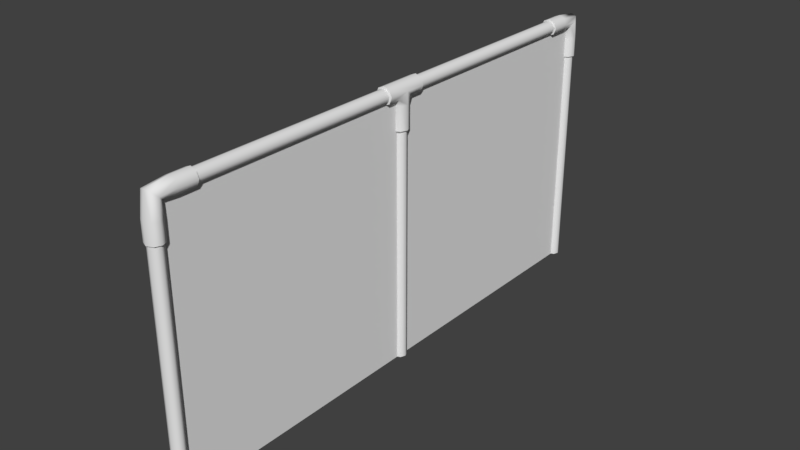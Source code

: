 # Source: fence.blend  (saved by Blender 2.79.0; exported with 4.5.12 LTS)
import bpy
from mathutils import Matrix  # noqa: F401  (used for matrix-valued properties, if any)

bpy.ops.wm.read_factory_settings(use_empty=True)
scene = bpy.context.scene
scene.name = 'Scene'

# ---- collections
col_collection_1 = bpy.data.collections.new('Collection 1'); scene.collection.children.link(col_collection_1)

# ---- materials (node trees are filled in below, after node groups)
mat_fencewire = bpy.data.materials.new('fencewire')
mat_fencewire.alpha_threshold = 0.0
mat_fencewire.use_transparent_shadow = False
mat_fencewire.roughness = 0.5
mat_fence = bpy.data.materials.new('fence')
mat_fence.alpha_threshold = 0.0
mat_fence.use_transparent_shadow = False
mat_fence.roughness = 0.5

# ---- material node trees

# ---- world
world_world = bpy.data.worlds.new('World'); scene.world = world_world
world_world.color = (0.05088, 0.05088, 0.05088)
world_world.use_sun_shadow = False
world_world.sun_shadow_jitter_overblur = 0.0
world_world.cycles.sampling_method = 'MANUAL'

# ---- meshes
me_cylinder_002 = bpy.data.meshes.new('Cylinder.002')
me_cylinder_002.from_pydata([(-3.447e-16, 3.105, -25.29), (-1.357e-07, 3.105, 25.29), (1.357e-07, 1.192e-07, -25.29), (-3.447e-16, -1.192e-07, 25.29), (0.01964, 3.105, 25.29), (0.01964, 3.105, -25.29), (0.01964, -1.192e-07, 25.29), (0.01964, 1.192e-07, -25.29), (-8.625e-18, 0.1388, 0.8145), (0.07071, 0.1388, 0.5759), (0.1, 0.1388, 1.383e-08), (0.07071, 0.1388, -0.5759), (-8.742e-09, 0.1388, -0.8145), (-0.07071, 0.1388, -0.5759), (-0.1, 0.1388, 5.914e-08), (-0.07071, 0.1388, 0.5759), (-4.767e-18, 0.1, -0.8578), (4.767e-18, 0.1, 0.8252), (0.07071, 0.07071, 0.8252), (0.07071, 0.07071, -0.8578), (0.1, -4.371e-09, -0.01626), (-0.1, 1.192e-09, -0.01626), (-0.07071, 0.07071, 0.8252), (-0.07071, 0.07071, -0.8578), (-5.68e-20, 0.1, -1.986), (5.523e-20, 0.1, 1.986), (0.07071, 0.07071, -1.986), (0.07071, 0.07071, 1.986), (0.1, -4.371e-09, -1.986), (0.1, -4.371e-09, 1.986), (0.07071, -0.07071, -1.986), (0.07071, -0.07071, 1.986), (-8.742e-09, -0.1, -1.986), (-8.742e-09, -0.1, 1.986), (-0.07071, -0.07071, -1.986), (-0.07071, -0.07071, 1.986), (-0.1, 1.192e-09, -1.986), (-0.1, 1.192e-09, 1.986), (-0.07071, 0.07071, -1.986), (-0.07071, 0.07071, 1.986), (-6.902e-17, 0.4108, 0.8145), (0.07071, 0.4108, 0.5759), (0.1, 0.4108, 1.107e-07), (0.07071, 0.4108, -0.5759), (-8.742e-09, 0.4108, -0.8145), (-0.07071, 0.4108, -0.5759), (-0.1, 0.4108, 1.56e-07), (-0.07071, 0.4108, 0.5759), (4.653e-08, 0.435, 24.49), (4.641e-08, 0.09894, 21.77), (-0.0688, 0.435, 24.73), (-0.0688, 0.07044, 21.77), (-0.0973, 0.435, 25.29), (-0.0973, 0.001642, 21.77), (-0.0688, 0.435, 25.85), (-0.0688, -0.06716, 21.77), (3.803e-08, 0.435, 26.08), (3.79e-08, -0.09566, 21.77), (0.0688, 0.435, 25.85), (0.0688, -0.06716, 21.77), (0.0973, 0.435, 25.29), (0.0973, 0.001642, 21.77), (0.0688, 0.435, 24.73), (0.0688, 0.07044, 21.77), (2.783e-08, 0.2211, 24.49), (1.41e-08, 0.07829, 24.61), (2.77e-08, 0.09894, 23.51), (-0.0688, 0.07044, 23.51), (-0.0688, 0.05814, 24.77), (-0.0688, 0.2211, 24.73), (-0.0973, 0.001642, 23.51), (-0.0973, 0.009486, 25.17), (-0.0973, 0.2211, 25.29), (-0.0688, -0.06716, 23.51), (-0.0688, -0.03916, 25.57), (-0.0688, 0.2211, 25.85), (1.92e-08, -0.09566, 23.51), (-1.45e-09, -0.05931, 25.73), (1.932e-08, 0.2211, 26.08), (0.0688, -0.06716, 23.51), (0.0688, -0.03916, 25.57), (0.0688, 0.2211, 25.85), (0.0973, 0.001642, 23.51), (0.0973, 0.009486, 25.17), (0.0973, 0.2211, 25.29), (0.0688, 0.07044, 23.51), (0.0688, 0.05814, 24.77), (0.0688, 0.2211, 24.73), (4.653e-08, 0.435, 24.49), (4.641e-08, 0.09894, 21.77), (-0.0688, 0.435, 24.73), (-0.0688, 0.07044, 21.77), (-0.0973, 0.435, 25.29), (-0.0973, 0.001642, 21.77), (-0.0688, 0.435, 25.85), (-0.0688, -0.06716, 21.77), (3.803e-08, 0.435, 26.08), (3.79e-08, -0.09566, 21.77), (0.0688, 0.435, 25.85), (0.0688, -0.06716, 21.77), (0.0973, 0.435, 25.29), (0.0973, 0.001642, 21.77), (0.0688, 0.435, 24.73), (0.0688, 0.07044, 21.77), (1.397e-09, 0.08527, -2.0), (-5.681e-20, 0.1, -1.986), (9.313e-10, 0.08527, 2.0), (5.523e-20, 0.1, 1.986), (0.06029, 0.06029, -2.0), (0.07071, 0.07071, -1.986), (0.06029, 0.06029, 2.0), (0.07071, 0.07071, 1.986), (0.1, -4.371e-09, -1.986), (0.08527, -4.191e-09, -2.0), (0.08527, -2.328e-09, 2.0), (0.1, -4.371e-09, 1.986), (0.07071, -0.07071, -1.986), (0.06029, -0.06029, -2.0), (0.06029, -0.06029, 2.0), (0.07071, -0.07071, 1.986), (-8.742e-09, -0.1, -1.986), (-6.054e-09, -0.08527, -2.0), (-5.588e-09, -0.08527, 2.0), (-8.742e-09, -0.1, 1.986), (-0.07071, -0.07071, -1.986), (-0.06029, -0.06029, -2.0), (-0.06029, -0.06029, 2.0), (-0.07071, -0.07071, 1.986), (-0.1, 1.192e-09, -1.986), (-0.08527, 1.397e-09, -2.0), (-0.08527, 9.313e-10, 2.0), (-0.1, 1.192e-09, 1.986), (-0.06029, 0.06029, -2.0), (-0.07071, 0.07071, -1.986), (-0.06029, 0.06029, 2.0), (-0.07071, 0.07071, 1.986), (4.657e-09, 0.4244, 0.7666), (-6.902e-17, 0.4108, 0.8145), (0.0572, 0.4244, 0.5736), (0.07071, 0.4108, 0.5759), (0.08637, 0.4244, 1.157e-07), (0.1, 0.4108, 1.107e-07), (0.0572, 0.4244, -0.5736), (0.07071, 0.4108, -0.5759), (-4.657e-09, 0.4244, -0.7666), (-8.742e-09, 0.4108, -0.8145), (-0.0572, 0.4244, -0.5736), (-0.07071, 0.4108, -0.5759), (-0.08637, 0.4244, 1.608e-07), (-0.1, 0.4108, 1.56e-07), (-0.0572, 0.4244, 0.5736), (-0.07071, 0.4108, 0.5759), (-7.643e-16, 0.435, -24.49), (-6.912e-16, 0.09894, -21.77), (0.0688, 0.435, -24.73), (0.0688, 0.07044, -21.77), (0.0973, 0.435, -25.29), (0.0973, 0.001642, -21.77), (0.0688, 0.435, -25.85), (0.0688, -0.06716, -21.77), (-8.506e-09, 0.435, -26.08), (-8.506e-09, -0.09566, -21.77), (-0.0688, 0.435, -25.85), (-0.0688, -0.06716, -21.77), (-0.0973, 0.435, -25.29), (-0.0973, 0.001642, -21.77), (-0.0688, 0.435, -24.73), (-0.0688, 0.07044, -21.77), (-7.168e-16, 0.2211, -24.49), (-6.73e-16, 0.07829, -24.61), (-6.741e-16, 0.09894, -23.51), (0.0688, 0.07044, -23.51), (0.0688, 0.05814, -24.77), (0.0688, 0.2211, -24.73), (0.0973, 0.001642, -23.51), (0.0973, 0.009487, -25.17), (0.0973, 0.2211, -25.29), (0.0688, -0.06716, -23.51), (0.0688, -0.03916, -25.57), (0.0688, 0.2211, -25.85), (-8.506e-09, -0.09566, -23.51), (-8.506e-09, -0.05931, -25.73), (-8.506e-09, 0.2211, -26.08), (-0.0688, -0.06716, -23.51), (-0.0688, -0.03916, -25.57), (-0.0688, 0.2211, -25.85), (-0.0973, 0.001642, -23.51), (-0.0973, 0.009487, -25.17), (-0.0973, 0.2211, -25.29), (-0.0688, 0.07044, -23.51), (-0.0688, 0.05814, -24.77), (-0.0688, 0.2211, -24.73), (-7.643e-16, 0.435, -24.49), (-6.912e-16, 0.09894, -21.77), (0.0688, 0.435, -24.73), (0.0688, 0.07044, -21.77), (0.0973, 0.435, -25.29), (0.0973, 0.001642, -21.77), (0.0688, 0.435, -25.85), (0.0688, -0.06716, -21.77), (-8.506e-09, 0.435, -26.08), (-8.506e-09, -0.09566, -21.77), (-0.0688, 0.435, -25.85), (-0.0688, -0.06716, -21.77), (-0.0973, 0.435, -25.29), (-0.0973, 0.001642, -21.77), (-0.0688, 0.435, -24.73), (-0.0688, 0.07044, -21.77), (-1.361e-15, 3.105, -24.65), (-7.171e-16, 0.2024, -24.65), (0.05488, 3.105, -24.84), (0.05488, 0.2024, -24.84), (0.07762, 3.105, -25.29), (0.07762, 0.2024, -25.29), (0.05488, 3.105, -25.73), (0.05488, 0.2024, -25.73), (-6.785e-09, 3.105, -25.92), (-6.785e-09, 0.2024, -25.92), (-0.05488, 3.105, -25.73), (-0.05488, 0.2024, -25.73), (-0.07762, 3.105, -25.29), (-0.07762, 0.2024, -25.29), (-0.05488, 3.105, -24.84), (-0.05488, 0.2024, -24.84), (-3.063e-16, 0.07762, -23.88), (2.964e-16, 0.07762, 23.52), (0.05488, 0.05488, -23.88), (0.05488, 0.05488, 23.52), (0.07762, 1.192e-07, -23.88), (0.07762, 2.089e-14, 23.52), (0.05488, -0.05488, -23.88), (0.05488, -0.05488, 23.52), (-6.785e-09, -0.07762, -23.88), (-6.785e-09, -0.07762, 23.52), (-0.05488, -0.05488, -23.88), (-0.05488, -0.05488, 23.52), (-0.07762, 1.192e-07, -23.88), (-0.07762, 2.089e-14, 23.52), (-0.05488, 0.05488, -23.88), (-0.05488, 0.05488, 23.52), (1.723e-17, 3.105, 25.92), (6.593e-16, 0.2131, 25.92), (0.05488, 3.105, 25.73), (0.05488, 0.2131, 25.73), (0.07762, 3.105, 25.29), (0.07762, 0.2131, 25.29), (0.05488, 3.105, 24.84), (0.05488, 0.2131, 24.84), (-6.785e-09, 3.105, 24.65), (-6.785e-09, 0.2131, 24.65), (-0.05488, 3.105, 24.84), (-0.05488, 0.2131, 24.84), (-0.07762, 3.105, 25.29), (-0.07762, 0.2131, 25.29), (-0.05488, 3.105, 25.73), (-0.05488, 0.2131, 25.73), (-6.721e-16, 3.105, 0.6321), (1.723e-17, 5.615e-16, 0.6321), (0.05488, 3.105, 0.447), (0.05488, 3.97e-16, 0.447), (0.07762, 3.105, 1.907e-06), (0.07762, 1.694e-21, 1.907e-06), (0.05488, 3.105, -0.447), (0.05488, -3.97e-16, -0.447), (-6.785e-09, 3.105, -0.6321), (-6.785e-09, -5.615e-16, -0.6321), (-0.05488, 3.105, -0.447), (-0.05488, -3.97e-16, -0.447), (-0.07762, 3.105, 1.907e-06), (-0.07762, 1.694e-21, 1.907e-06), (-0.05488, 3.105, 0.447), (-0.05488, 3.97e-16, 0.447)], [], [(0, 1, 3, 2), (4, 5, 7, 6), (31, 30, 28, 20, 29), (30, 31, 33, 32), (14, 21, 22, 15), (8, 17, 18, 9), (17, 25, 27, 18), (47, 15, 8, 40), (42, 10, 11, 43), (43, 11, 12, 44), (44, 12, 13, 45), (45, 13, 14, 46), (46, 14, 15, 47), (41, 9, 10, 42), (24, 16, 19, 26), (13, 23, 21, 14), (21, 37, 39, 22), (10, 20, 19, 11), (36, 21, 23, 38), (34, 35, 37, 21, 36), (32, 33, 35, 34), (12, 16, 23, 13), (15, 22, 17, 8), (18, 27, 29, 20), (9, 18, 20, 10), (22, 39, 25, 17), (11, 19, 16, 12), (38, 23, 16, 24), (26, 19, 20, 28), (40, 8, 9, 41), (66, 49, 51, 67), (67, 51, 53, 70), (70, 53, 55, 73), (73, 55, 57, 76), (76, 57, 59, 79), (79, 59, 61, 82), (82, 61, 63, 85), (85, 63, 49, 66), (62, 87, 64, 48), (87, 86, 65, 64), (86, 85, 66, 65), (60, 84, 87, 62), (84, 83, 86, 87), (83, 82, 85, 86), (58, 81, 84, 60), (81, 80, 83, 84), (80, 79, 82, 83), (56, 78, 81, 58), (78, 77, 80, 81), (77, 76, 79, 80), (54, 75, 78, 56), (75, 74, 77, 78), (74, 73, 76, 77), (52, 72, 75, 54), (72, 71, 74, 75), (71, 70, 73, 74), (50, 69, 72, 52), (69, 68, 71, 72), (68, 67, 70, 71), (48, 64, 69, 50), (64, 65, 68, 69), (65, 66, 67, 68), (89, 103, 101, 99, 97, 95, 93, 91), (90, 92, 94, 96, 98, 100, 102, 88), (106, 134, 130, 126, 122, 118, 114, 110), (138, 140, 142, 144, 146, 148, 150, 136), (108, 104, 105, 109), (106, 110, 111, 107), (113, 108, 109, 112), (110, 114, 115, 111), (117, 113, 112, 116), (114, 118, 119, 115), (121, 117, 116, 120), (118, 122, 123, 119), (125, 121, 120, 124), (122, 126, 127, 123), (129, 125, 124, 128), (126, 130, 131, 127), (132, 129, 128, 133), (130, 134, 135, 131), (104, 132, 133, 105), (134, 106, 107, 135), (138, 136, 137, 139), (140, 138, 139, 141), (142, 140, 141, 143), (144, 142, 143, 145), (146, 144, 145, 147), (148, 146, 147, 149), (150, 148, 149, 151), (136, 150, 151, 137), (108, 113, 117, 121, 125, 129, 132, 104), (170, 153, 155, 171), (171, 155, 157, 174), (174, 157, 159, 177), (177, 159, 161, 180), (180, 161, 163, 183), (183, 163, 165, 186), (186, 165, 167, 189), (189, 167, 153, 170), (166, 191, 168, 152), (191, 190, 169, 168), (190, 189, 170, 169), (164, 188, 191, 166), (188, 187, 190, 191), (187, 186, 189, 190), (162, 185, 188, 164), (185, 184, 187, 188), (184, 183, 186, 187), (160, 182, 185, 162), (182, 181, 184, 185), (181, 180, 183, 184), (158, 179, 182, 160), (179, 178, 181, 182), (178, 177, 180, 181), (156, 176, 179, 158), (176, 175, 178, 179), (175, 174, 177, 178), (154, 173, 176, 156), (173, 172, 175, 176), (172, 171, 174, 175), (152, 168, 173, 154), (168, 169, 172, 173), (169, 170, 171, 172), (193, 207, 205, 203, 201, 199, 197, 195), (194, 196, 198, 200, 202, 204, 206, 192), (208, 209, 211, 210), (210, 211, 213, 212), (212, 213, 215, 214), (214, 215, 217, 216), (216, 217, 219, 218), (218, 219, 221, 220), (220, 221, 223, 222), (222, 223, 209, 208), (224, 225, 227, 226), (226, 227, 229, 228), (228, 229, 231, 230), (230, 231, 233, 232), (232, 233, 235, 234), (234, 235, 237, 236), (236, 237, 239, 238), (238, 239, 225, 224), (240, 241, 243, 242), (242, 243, 245, 244), (244, 245, 247, 246), (246, 247, 249, 248), (248, 249, 251, 250), (250, 251, 253, 252), (252, 253, 255, 254), (254, 255, 241, 240), (256, 257, 259, 258), (258, 259, 261, 260), (260, 261, 263, 262), (262, 263, 265, 264), (264, 265, 267, 266), (266, 267, 269, 268), (268, 269, 271, 270), (270, 271, 257, 256)])
me_cylinder_002.polygons.foreach_set('use_smooth', [True] * 157)
me_cylinder_002.polygons.foreach_set('material_index', [0, 0, 1, 1, 1, 1, 1, 1, 1, 1, 1, 1, 1, 1, 1, 1, 1, 1, 1, 1, 1, 1, 1, 1, 1, 1, 1, 1, 1, 1, 1, 1, 1, 1, 1, 1, 1, 1, 1, 1, 1, 1, 1, 1, 1, 1, 1, 1, 1, 1, 1, 1, 1, 1, 1, 1, 1, 1, 1, 1, 1, 1, 1, 1, 1, 1, 1, 1, 1, 1, 1, 1, 1, 1, 1, 1, 1, 1, 1, 1, 1, 1, 1, 1, 1, 1, 1, 1, 1, 1, 1, 1, 1, 1, 1, 1, 1, 1, 1, 1, 1, 1, 1, 1, 1, 1, 1, 1, 1, 1, 1, 1, 1, 1, 1, 1, 1, 1, 1, 1, 1, 1, 1, 1, 1, 1, 1, 1, 1, 1, 1, 1, 1, 1, 1, 1, 1, 1, 1, 1, 1, 1, 1, 1, 1, 1, 1, 1, 1, 1, 1, 1, 1, 1, 1, 1, 1])
_uv = me_cylinder_002.uv_layers.new(name='UVMap')
_uv.uv.foreach_set('vector', [0.6593, 0.6692, 0.03627, 0.6692, 0.03627, 0.04612, 0.6593, 0.04612, 0.6593, 0.6692, 0.03627, 0.6692, 0.03627, 0.04612, 0.6593, 0.04612, 0.2592, 0.7117, 0.2592, 0.7774, 0.2526, 0.7774, 0.2525, 0.745, 0.2525, 0.7117, 0.2592, 0.7774, 0.2592, 0.7117, 0.2659, 0.7117, 0.2659, 0.7774, 0.3173, 0.7444, 0.329, 0.7441, 0.3223, 0.7579, 0.3168, 0.7537, 0.2372, 0.7313, 0.239, 0.7308, 0.2458, 0.731, 0.2402, 0.7353, 0.239, 0.7308, 0.2399, 0.7117, 0.2462, 0.7117, 0.2458, 0.731, 0.294, 0.7534, 0.3168, 0.7537, 0.3138, 0.7576, 0.292, 0.7572, 0.2183, 0.7447, 0.2409, 0.7447, 0.2403, 0.754, 0.2174, 0.7538, 0.2174, 0.7538, 0.2403, 0.754, 0.2374, 0.758, 0.2155, 0.7576, 0.291, 0.7314, 0.3137, 0.731, 0.3166, 0.735, 0.2933, 0.7354, 0.2933, 0.7354, 0.3166, 0.735, 0.3173, 0.7444, 0.2948, 0.7444, 0.2948, 0.7444, 0.3173, 0.7444, 0.3168, 0.7537, 0.294, 0.7534, 0.2169, 0.7357, 0.2402, 0.7353, 0.2409, 0.7447, 0.2183, 0.7447, 0.2395, 0.7774, 0.2392, 0.7589, 0.2459, 0.7587, 0.2462, 0.7774, 0.3166, 0.735, 0.3223, 0.7303, 0.329, 0.7441, 0.3173, 0.7444, 0.329, 0.7441, 0.329, 0.7772, 0.3227, 0.7772, 0.3223, 0.7579, 0.2409, 0.7447, 0.2525, 0.745, 0.2459, 0.7587, 0.2403, 0.754, 0.329, 0.7116, 0.329, 0.7441, 0.3223, 0.7303, 0.3225, 0.7116, 0.3356, 0.7116, 0.3356, 0.7772, 0.329, 0.7772, 0.329, 0.7441, 0.329, 0.7116, 0.3423, 0.7116, 0.3423, 0.7772, 0.3356, 0.7772, 0.3356, 0.7116, 0.3137, 0.731, 0.3155, 0.7301, 0.3223, 0.7303, 0.3166, 0.735, 0.3168, 0.7537, 0.3223, 0.7579, 0.3156, 0.7582, 0.3138, 0.7576, 0.2458, 0.731, 0.2462, 0.7117, 0.2525, 0.7117, 0.2525, 0.745, 0.2402, 0.7353, 0.2458, 0.731, 0.2525, 0.745, 0.2409, 0.7447, 0.3223, 0.7579, 0.3227, 0.7772, 0.3161, 0.7772, 0.3156, 0.7582, 0.2403, 0.754, 0.2459, 0.7587, 0.2392, 0.7589, 0.2374, 0.758, 0.3225, 0.7116, 0.3223, 0.7303, 0.3155, 0.7301, 0.3161, 0.7116, 0.2462, 0.7774, 0.2459, 0.7587, 0.2525, 0.745, 0.2526, 0.7774, 0.2145, 0.7318, 0.2372, 0.7313, 0.2402, 0.7353, 0.2169, 0.7357, 0.117, 0.729, 0.117, 0.7121, 0.1255, 0.7121, 0.1255, 0.729, 0.1255, 0.729, 0.1255, 0.7121, 0.1339, 0.7121, 0.1339, 0.729, 0.1339, 0.729, 0.1339, 0.7121, 0.1424, 0.7121, 0.1424, 0.729, 0.1424, 0.729, 0.1424, 0.7121, 0.1508, 0.7121, 0.1508, 0.729, 0.1508, 0.729, 0.1508, 0.7121, 0.1593, 0.7121, 0.1593, 0.729, 0.1593, 0.729, 0.1593, 0.7121, 0.1677, 0.7121, 0.1677, 0.729, 0.1677, 0.729, 0.1677, 0.7121, 0.1761, 0.7121, 0.1761, 0.729, 0.1761, 0.729, 0.1761, 0.7121, 0.1846, 0.7121, 0.1846, 0.729, 0.1761, 0.7796, 0.1761, 0.7627, 0.1846, 0.7627, 0.1846, 0.7796, 0.1761, 0.7627, 0.1761, 0.7459, 0.1846, 0.7459, 0.1846, 0.7627, 0.1761, 0.7459, 0.1761, 0.729, 0.1846, 0.729, 0.1846, 0.7459, 0.1677, 0.7796, 0.1677, 0.7627, 0.1761, 0.7627, 0.1761, 0.7796, 0.1677, 0.7627, 0.1677, 0.7459, 0.1761, 0.7459, 0.1761, 0.7627, 0.1677, 0.7459, 0.1677, 0.729, 0.1761, 0.729, 0.1761, 0.7459, 0.1593, 0.7796, 0.1593, 0.7627, 0.1677, 0.7627, 0.1677, 0.7796, 0.1593, 0.7627, 0.1593, 0.7459, 0.1677, 0.7459, 0.1677, 0.7627, 0.1593, 0.7459, 0.1593, 0.729, 0.1677, 0.729, 0.1677, 0.7459, 0.1508, 0.7796, 0.1508, 0.7627, 0.1593, 0.7627, 0.1593, 0.7796, 0.1508, 0.7627, 0.1508, 0.7459, 0.1593, 0.7459, 0.1593, 0.7627, 0.1508, 0.7459, 0.1508, 0.729, 0.1593, 0.729, 0.1593, 0.7459, 0.1424, 0.7796, 0.1424, 0.7627, 0.1508, 0.7627, 0.1508, 0.7796, 0.1424, 0.7627, 0.1424, 0.7459, 0.1508, 0.7459, 0.1508, 0.7627, 0.1424, 0.7459, 0.1424, 0.729, 0.1508, 0.729, 0.1508, 0.7459, 0.1339, 0.7796, 0.1339, 0.7627, 0.1424, 0.7627, 0.1424, 0.7796, 0.1339, 0.7627, 0.1339, 0.7459, 0.1424, 0.7459, 0.1424, 0.7627, 0.1339, 0.7459, 0.1339, 0.729, 0.1424, 0.729, 0.1424, 0.7459, 0.1255, 0.7796, 0.1255, 0.7627, 0.1339, 0.7627, 0.1339, 0.7796, 0.1255, 0.7627, 0.1255, 0.7459, 0.1339, 0.7459, 0.1339, 0.7627, 0.1255, 0.7459, 0.1255, 0.729, 0.1339, 0.729, 0.1339, 0.7459, 0.117, 0.7796, 0.117, 0.7627, 0.1255, 0.7627, 0.1255, 0.7796, 0.117, 0.7627, 0.117, 0.7459, 0.1255, 0.7459, 0.1255, 0.7627, 0.117, 0.7459, 0.117, 0.729, 0.1255, 0.729, 0.1255, 0.7459, 0.4712, 0.7041, 0.4684, 0.7041, 0.4664, 0.7022, 0.4664, 0.6994, 0.4684, 0.6974, 0.4712, 0.6974, 0.4731, 0.6994, 0.4731, 0.7022, 0.4319, 0.7196, 0.4239, 0.7196, 0.4183, 0.714, 0.4183, 0.706, 0.4239, 0.7004, 0.4319, 0.7004, 0.4375, 0.706, 0.4375, 0.714, 0.4508, 0.7001, 0.4508, 0.7025, 0.4491, 0.7042, 0.4467, 0.7042, 0.445, 0.7024, 0.445, 0.7, 0.4467, 0.6983, 0.4491, 0.6983, 0.3787, 0.7078, 0.3728, 0.7019, 0.3645, 0.702, 0.3597, 0.7068, 0.3596, 0.7137, 0.3655, 0.7196, 0.3739, 0.7195, 0.3787, 0.7146, 0.4619, 0.7025, 0.4619, 0.7001, 0.4627, 0.6998, 0.4627, 0.7028, 0.4508, 0.7001, 0.4491, 0.6983, 0.4494, 0.6976, 0.4515, 0.6998, 0.4602, 0.7042, 0.4619, 0.7025, 0.4627, 0.7028, 0.4605, 0.7049, 0.4491, 0.6983, 0.4467, 0.6983, 0.4464, 0.6976, 0.4494, 0.6976, 0.4578, 0.7042, 0.4602, 0.7042, 0.4605, 0.7049, 0.4575, 0.7049, 0.4467, 0.6983, 0.445, 0.7, 0.4443, 0.6997, 0.4464, 0.6976, 0.4561, 0.7024, 0.4578, 0.7042, 0.4575, 0.7049, 0.4554, 0.7027, 0.445, 0.7, 0.445, 0.7024, 0.4443, 0.7027, 0.4443, 0.6997, 0.4562, 0.7, 0.4561, 0.7024, 0.4554, 0.7027, 0.4554, 0.6997, 0.445, 0.7024, 0.4467, 0.7042, 0.4464, 0.7049, 0.4443, 0.7027, 0.4578, 0.6983, 0.4562, 0.7, 0.4554, 0.6997, 0.4575, 0.6976, 0.4467, 0.7042, 0.4491, 0.7042, 0.4494, 0.7049, 0.4464, 0.7049, 0.4602, 0.6983, 0.4578, 0.6983, 0.4575, 0.6976, 0.4605, 0.6976, 0.4491, 0.7042, 0.4508, 0.7025, 0.4515, 0.7028, 0.4494, 0.7049, 0.4619, 0.7001, 0.4602, 0.6983, 0.4605, 0.6976, 0.4627, 0.6998, 0.4508, 0.7025, 0.4508, 0.7001, 0.4515, 0.6998, 0.4515, 0.7028, 0.3787, 0.7078, 0.3787, 0.7146, 0.3795, 0.7151, 0.3795, 0.7067, 0.3728, 0.7019, 0.3787, 0.7078, 0.3795, 0.7067, 0.3736, 0.7007, 0.3645, 0.702, 0.3728, 0.7019, 0.3736, 0.7007, 0.3651, 0.7007, 0.3597, 0.7068, 0.3645, 0.702, 0.3651, 0.7007, 0.3591, 0.7068, 0.3596, 0.7137, 0.3597, 0.7068, 0.3591, 0.7068, 0.3591, 0.7154, 0.3655, 0.7196, 0.3596, 0.7137, 0.3591, 0.7154, 0.3651, 0.7214, 0.3739, 0.7195, 0.3655, 0.7196, 0.3651, 0.7214, 0.3735, 0.7213, 0.3787, 0.7146, 0.3739, 0.7195, 0.3735, 0.7213, 0.3795, 0.7151, 0.4619, 0.7025, 0.4602, 0.7042, 0.4578, 0.7042, 0.4561, 0.7024, 0.4562, 0.7, 0.4578, 0.6983, 0.4602, 0.6983, 0.4619, 0.7001, 0.01648, 0.729, 0.01648, 0.7121, 0.02493, 0.7121, 0.02493, 0.729, 0.02493, 0.729, 0.02493, 0.7121, 0.03337, 0.7121, 0.03337, 0.729, 0.03337, 0.729, 0.03337, 0.7121, 0.04182, 0.7121, 0.04182, 0.729, 0.04182, 0.729, 0.04182, 0.7121, 0.05027, 0.7121, 0.05027, 0.729, 0.05027, 0.729, 0.05027, 0.7121, 0.05871, 0.7121, 0.05871, 0.729, 0.05871, 0.729, 0.05871, 0.7121, 0.06716, 0.7121, 0.06716, 0.729, 0.06716, 0.729, 0.06716, 0.7121, 0.07561, 0.7121, 0.07561, 0.729, 0.07561, 0.729, 0.07561, 0.7121, 0.08405, 0.7121, 0.08405, 0.729, 0.07561, 0.7796, 0.07561, 0.7627, 0.08405, 0.7627, 0.08405, 0.7796, 0.07561, 0.7627, 0.07561, 0.7459, 0.08405, 0.7459, 0.08405, 0.7627, 0.07561, 0.7459, 0.07561, 0.729, 0.08405, 0.729, 0.08405, 0.7459, 0.06716, 0.7796, 0.06716, 0.7627, 0.07561, 0.7627, 0.07561, 0.7796, 0.06716, 0.7627, 0.06716, 0.7459, 0.07561, 0.7459, 0.07561, 0.7627, 0.06716, 0.7459, 0.06716, 0.729, 0.07561, 0.729, 0.07561, 0.7459, 0.05871, 0.7796, 0.05871, 0.7627, 0.06716, 0.7627, 0.06716, 0.7796, 0.05871, 0.7627, 0.05871, 0.7459, 0.06716, 0.7459, 0.06716, 0.7627, 0.05871, 0.7459, 0.05871, 0.729, 0.06716, 0.729, 0.06716, 0.7459, 0.05027, 0.7796, 0.05027, 0.7627, 0.05871, 0.7627, 0.05871, 0.7796, 0.05027, 0.7627, 0.05027, 0.7459, 0.05871, 0.7459, 0.05871, 0.7627, 0.05027, 0.7459, 0.05027, 0.729, 0.05871, 0.729, 0.05871, 0.7459, 0.04182, 0.7796, 0.04182, 0.7627, 0.05027, 0.7627, 0.05027, 0.7796, 0.04182, 0.7627, 0.04182, 0.7459, 0.05027, 0.7459, 0.05027, 0.7627, 0.04182, 0.7459, 0.04182, 0.729, 0.05027, 0.729, 0.05027, 0.7459, 0.03337, 0.7796, 0.03337, 0.7627, 0.04182, 0.7627, 0.04182, 0.7796, 0.03337, 0.7627, 0.03337, 0.7459, 0.04182, 0.7459, 0.04182, 0.7627, 0.03337, 0.7459, 0.03337, 0.729, 0.04182, 0.729, 0.04182, 0.7459, 0.02493, 0.7796, 0.02493, 0.7627, 0.03337, 0.7627, 0.03337, 0.7796, 0.02493, 0.7627, 0.02493, 0.7459, 0.03337, 0.7459, 0.03337, 0.7627, 0.02493, 0.7459, 0.02493, 0.729, 0.03337, 0.729, 0.03337, 0.7459, 0.01648, 0.7796, 0.01648, 0.7627, 0.02493, 0.7627, 0.02493, 0.7796, 0.01648, 0.7627, 0.01648, 0.7459, 0.02493, 0.7459, 0.02493, 0.7627, 0.01648, 0.7459, 0.01648, 0.729, 0.02493, 0.729, 0.02493, 0.7459, 0.4815, 0.7041, 0.4787, 0.7041, 0.4768, 0.7022, 0.4768, 0.6994, 0.4787, 0.6974, 0.4815, 0.6974, 0.4835, 0.6994, 0.4835, 0.7022, 0.403, 0.7196, 0.3951, 0.7196, 0.3894, 0.714, 0.3894, 0.706, 0.3951, 0.7004, 0.403, 0.7004, 0.4086, 0.706, 0.4086, 0.714, 0.7747, 0.7585, 0.7747, 0.4853, 0.7795, 0.4853, 0.7795, 0.7585, 0.7795, 0.7585, 0.7795, 0.4853, 0.7843, 0.4853, 0.7843, 0.7585, 0.7843, 0.7585, 0.7843, 0.4853, 0.789, 0.4853, 0.789, 0.7585, 0.789, 0.7585, 0.789, 0.4853, 0.7938, 0.4853, 0.7938, 0.7585, 0.7938, 0.7585, 0.7938, 0.4853, 0.7986, 0.4853, 0.7986, 0.7585, 0.7986, 0.7585, 0.7986, 0.4853, 0.8033, 0.4853, 0.8033, 0.7585, 0.8033, 0.7585, 0.8033, 0.4853, 0.8081, 0.4853, 0.8081, 0.7585, 0.8081, 0.7585, 0.8081, 0.4853, 0.8129, 0.4853, 0.8129, 0.7585, 0.7071, 0.8372, 0.7071, 0.1628, 0.7129, 0.1628, 0.7129, 0.8372, 0.7129, 0.8372, 0.7129, 0.1628, 0.7188, 0.1628, 0.7188, 0.8372, 0.7188, 0.8372, 0.7188, 0.1628, 0.7246, 0.1628, 0.7246, 0.8372, 0.7246, 0.8372, 0.7246, 0.1628, 0.7305, 0.1628, 0.7305, 0.8372, 0.7305, 0.8372, 0.7305, 0.1628, 0.7363, 0.1628, 0.7363, 0.8372, 0.7363, 0.8372, 0.7363, 0.1628, 0.7422, 0.1628, 0.7422, 0.8372, 0.7422, 0.8372, 0.7422, 0.1628, 0.748, 0.1628, 0.748, 0.8372, 0.748, 0.8372, 0.748, 0.1628, 0.7539, 0.1628, 0.7539, 0.8372, 0.8316, 0.7579, 0.8316, 0.4852, 0.8364, 0.4852, 0.8364, 0.7579, 0.8364, 0.7579, 0.8364, 0.4852, 0.8411, 0.4852, 0.8411, 0.7579, 0.8411, 0.7579, 0.8411, 0.4852, 0.8459, 0.4852, 0.8459, 0.7579, 0.8459, 0.7579, 0.8459, 0.4852, 0.8507, 0.4852, 0.8507, 0.7579, 0.8507, 0.7579, 0.8507, 0.4852, 0.8554, 0.4852, 0.8554, 0.7579, 0.8554, 0.7579, 0.8554, 0.4852, 0.8602, 0.4852, 0.8602, 0.7579, 0.8602, 0.7579, 0.8602, 0.4852, 0.8649, 0.4852, 0.8649, 0.7579, 0.8649, 0.7579, 0.8649, 0.4852, 0.8697, 0.4852, 0.8697, 0.7579, 0.775, 0.3509, 0.775, 0.06832, 0.78, 0.06832, 0.78, 0.3509, 0.78, 0.3509, 0.78, 0.06832, 0.7849, 0.06832, 0.7849, 0.3509, 0.7849, 0.3509, 0.7849, 0.06832, 0.7898, 0.06832, 0.7898, 0.3509, 0.7898, 0.3509, 0.7898, 0.06832, 0.7948, 0.06832, 0.7948, 0.3509, 0.7948, 0.3509, 0.7948, 0.06832, 0.7997, 0.06832, 0.7997, 0.3509, 0.7997, 0.3509, 0.7997, 0.06832, 0.8046, 0.06832, 0.8046, 0.3509, 0.8046, 0.3509, 0.8046, 0.06832, 0.8096, 0.06832, 0.8096, 0.3509, 0.8096, 0.3509, 0.8096, 0.06832, 0.8145, 0.06832, 0.8145, 0.3509])
me_cylinder_002.materials.append(mat_fencewire)
me_cylinder_002.materials.append(mat_fence)
me_cylinder_002.use_remesh_preserve_volume = False
me_cylinder_002.use_remesh_preserve_attributes = False
me_cylinder_002.use_mirror_vertex_groups = False
me_cylinder_002.update()

# ---- objects
ob_fence = bpy.data.objects.new('fence', me_cylinder_002)

# ---- transforms, parenting, visibility, modifiers, constraints
ob_fence.location = (0.0, 0.0, 0.0)
ob_fence.scale = (1.288, 1.288, 0.1582)
ob_fence.delta_location = (0.0, 0.0, 4.0)
ob_fence.delta_rotation_euler = (-1.571, -2.22e-16, 2.22e-16)
ob_fence.lineart.crease_threshold = 0.0

# ---- collection membership
col_collection_1.objects.link(ob_fence)

# ---- scene / render settings (as saved in the file)
scene.frame_start = 1; scene.frame_end = 250; scene.frame_set(1)
scene.render.engine = 'BLENDER_EEVEE_NEXT'
scene.render.resolution_percentage = 50
scene.render.dither_intensity = 0.0
scene.cycles.use_denoising = False
scene.cycles.samples = 512
scene.cycles.sampling_pattern = 'TABULATED_SOBOL'
scene.cycles.use_adaptive_sampling = False
scene.cycles.use_light_tree = False
scene.cycles.blur_glossy = 0.0
scene.cycles.sample_clamp_indirect = 0.0
scene.cycles.bake_type = 'AO'
scene.view_settings.view_transform = 'Standard'
bpy.context.view_layer.update()

# ---- added for rendering (the .blend has no active camera and no usable light): camera, sun
cam_auto = bpy.data.cameras.new('AutoCamera')
cam_auto.lens = 50.0
cam_auto.sensor_width = 36.0
cam_auto.clip_end = 1000.0
ob_auto_camera = bpy.data.objects.new('AutoCamera', cam_auto)
scene.collection.objects.link(ob_auto_camera)
ob_auto_camera.location = (8.53958, -10.2475, 8.89608)
ob_auto_camera.rotation_euler = (1.09748, -7.21219e-08, 0.694738)
scene.camera = ob_auto_camera
light_auto_sun = bpy.data.lights.new('AutoSun', 'SUN')
light_auto_sun.energy = 3.0
light_auto_sun.angle = 0.0523599
ob_auto_sun = bpy.data.objects.new('AutoSun', light_auto_sun)
scene.collection.objects.link(ob_auto_sun)
ob_auto_sun.rotation_euler = (0.872665, 0.174533, 0.523599)
bpy.context.view_layer.update()
